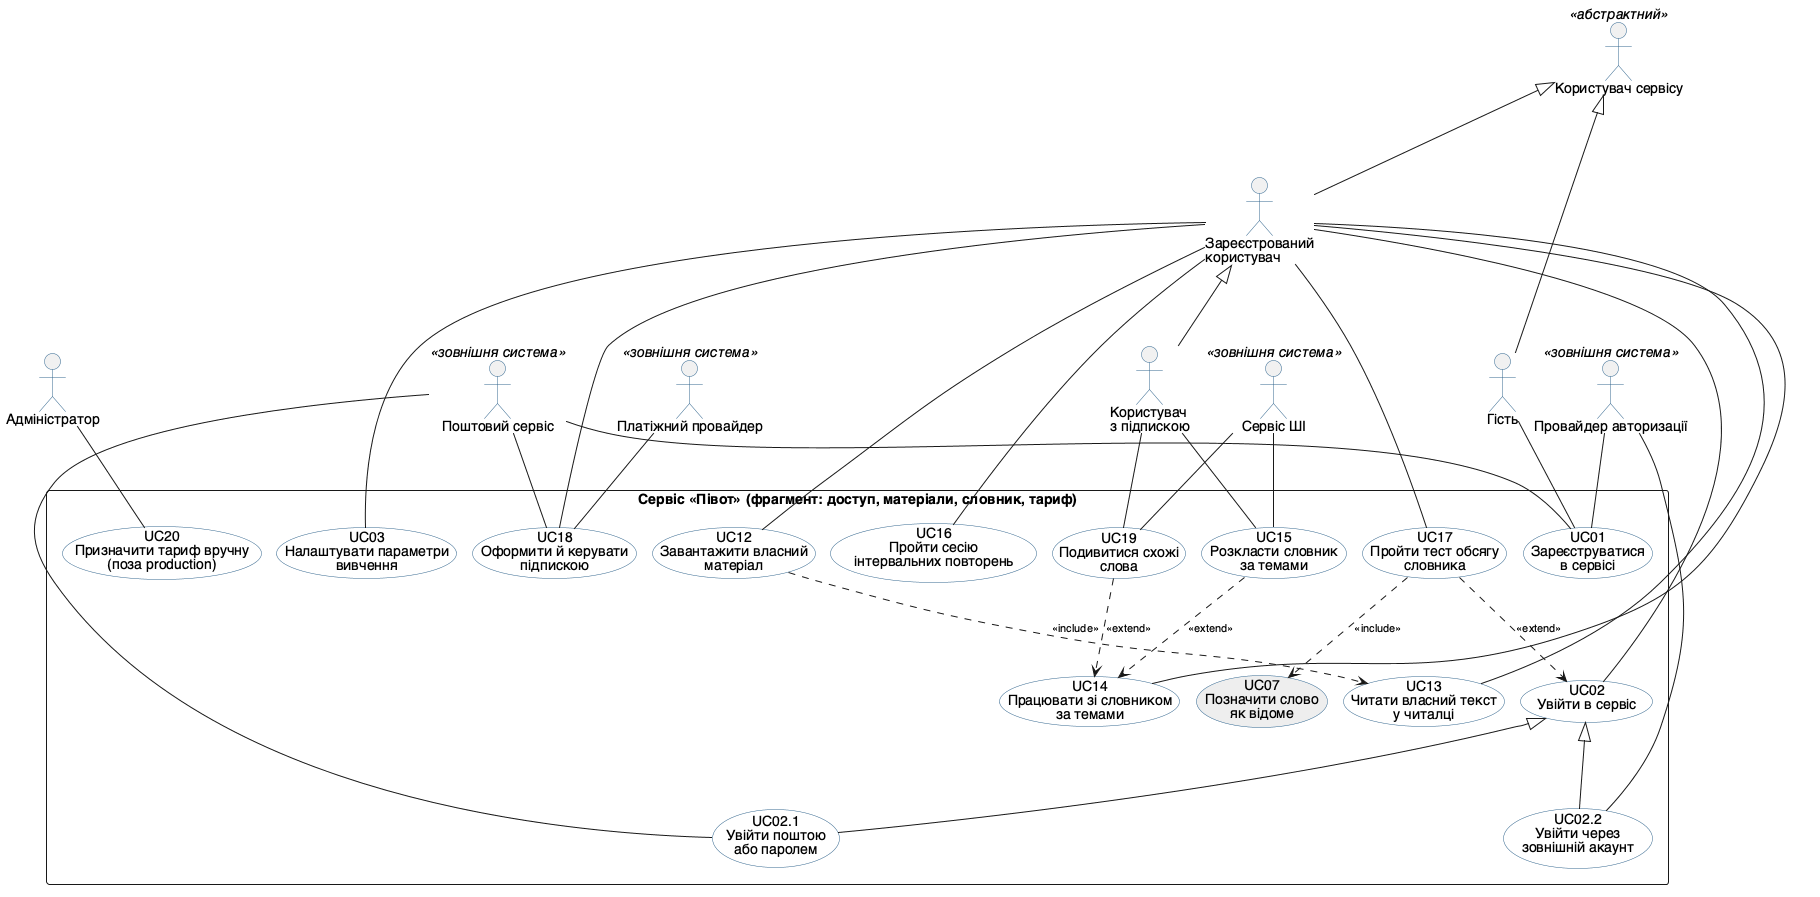

The diagram above was rendered by PlantUML. Its source (embedded in the PNG):
@startuml
' Лабораторна робота №1. Тематична проєкція №2 головної діаграми варіантів використання:
' «Акаунт, власні матеріали, словник і тариф».
' Це не окрема модель, а фрагмент діаграми usecase.puml — усі елементи
' і типи відношень узято з неї без змін.
' UC07 показано сірим: він належить проєкції №1 і наведений тут
' лише як ціль відношення <<include>> з UC17.
' Камінський Олексій Дмитрович, група ВТ-23-2

skinparam defaultFontName "Helvetica"
skinparam shadowing false
skinparam nodesep 16
skinparam ranksep 80
skinparam packageStyle rectangle
skinparam ArrowFontSize 11
skinparam usecase {
  BackgroundColor #FEFEFE
  BorderColor #33668E
}
skinparam actor {
  BorderColor #33668E
}
top to bottom direction

actor "Користувач сервісу" as User <<абстрактний>>
actor "Гість" as Guest
actor "Зареєстрований\nкористувач" as Reg
actor "Користувач\nз підпискою" as Sub
actor "Адміністратор" as Admin
User <|-- Guest
User <|-- Reg
Reg <|-- Sub

rectangle "Сервіс «Півот» (фрагмент: доступ, матеріали, словник, тариф)" {
  usecase "UC01\nЗареєструватися\nв сервісі" as UC01
  usecase "UC02\nУвійти в сервіс" as UC02
  usecase "UC02.1\nУвійти поштою\nабо паролем" as UC02a
  usecase "UC02.2\nУвійти через\nзовнішній акаунт" as UC02b
  usecase "UC03\nНалаштувати параметри\nвивчення" as UC03
  usecase "UC12\nЗавантажити власний\nматеріал" as UC12
  usecase "UC13\nЧитати власний текст\nу читалці" as UC13
  usecase "UC14\nПрацювати зі словником\nза темами" as UC14
  usecase "UC15\nРозкласти словник\nза темами" as UC15
  usecase "UC16\nПройти сесію\nінтервальних повторень" as UC16
  usecase "UC17\nПройти тест обсягу\nсловника" as UC17
  usecase "UC18\nОформити й керувати\nпідпискою" as UC18
  usecase "UC19\nПодивитися схожі\nслова" as UC19
  usecase "UC20\nПризначити тариф вручну\n(поза production)" as UC20
  usecase "UC07\nПозначити слово\nяк відоме" as UC07 #EEEEEE
}

actor "Поштовий сервіс" as Mail <<зовнішня система>>
actor "Провайдер авторизації" as OAuth <<зовнішня система>>
actor "Платіжний провайдер" as Pay <<зовнішня система>>
actor "Сервіс ШІ" as Ai <<зовнішня система>>

UC02 <|-- UC02a
UC02 <|-- UC02b

Guest -- UC01
Reg -- UC02
Reg -- UC03
Reg -- UC12
Reg -- UC13
Reg -- UC14
Reg -- UC16
Reg -- UC17
Reg -- UC18
Sub -- UC15
Sub -- UC19
Admin -- UC20

Mail -- UC01
OAuth -- UC01
Mail -- UC02a
OAuth -- UC02b
Pay -- UC18
Mail -- UC18
Ai -- UC15
Ai -- UC19

UC12 ..> UC13 : <<include>>
UC17 ..> UC07 : <<include>>
UC15 ..> UC14 : <<extend>>
UC19 ..> UC14 : <<extend>>
UC17 ..> UC02 : <<extend>>
@enduml